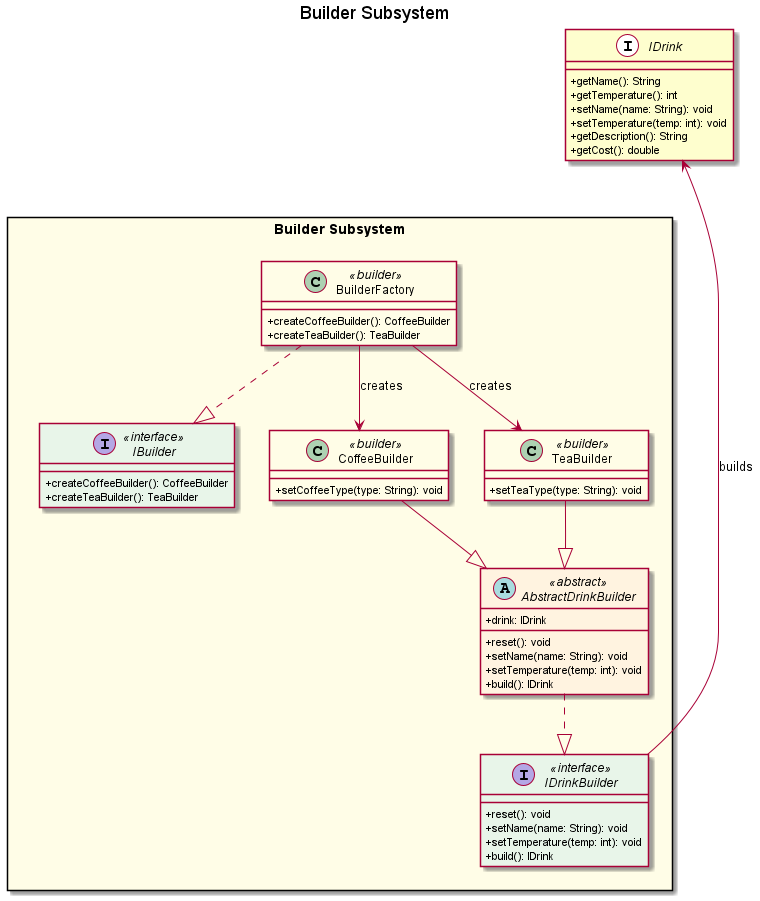

The diagram above was rendered by PlantUML. Its source (embedded in the PNG):
@startuml Builder Subsystem

' ==================== Color Definitions ====================
!define BUILDER_COLOR #FFFDE7
!define INTERFACE_COLOR #E8F5E9
!define ABSTRACT_COLOR #FFF3E0

skinparam classAttributeIconSize 0
skinparam class {
    BackgroundColor<<builder>> BUILDER_COLOR
    BackgroundColor<<interface>> INTERFACE_COLOR
    BackgroundColor<<abstract>> ABSTRACT_COLOR
}

title Builder Subsystem

together {
    ' External interface (from Product Subsystem) - positioned above
    interface IDrink << (I,External) >> {
        +getName(): String
        +getTemperature(): int
        +setName(name: String): void
        +setTemperature(temp: int): void
        +getDescription(): String
        +getCost(): double
    }
}

package "Builder Subsystem" <<Rectangle>> #FFFDE7 {
    
    ' Interface (exposed to other subsystems)
    interface IBuilder <<interface>> {
        +createCoffeeBuilder(): CoffeeBuilder
        +createTeaBuilder(): TeaBuilder
    }
    
    interface IDrinkBuilder <<interface>> {
        +reset(): void
        +setName(name: String): void
        +setTemperature(temp: int): void
        +build(): IDrink
    }
    
    ' Implementation
    class BuilderFactory <<builder>> {
        +createCoffeeBuilder(): CoffeeBuilder
        +createTeaBuilder(): TeaBuilder
    }
    
    ' Internal components
    abstract class AbstractDrinkBuilder <<abstract>> {
        +drink: IDrink
        +reset(): void
        +setName(name: String): void
        +setTemperature(temp: int): void
        +build(): IDrink
    }
    
    class CoffeeBuilder <<builder>> {
        +setCoffeeType(type: String): void
    }
    
    class TeaBuilder <<builder>> {
        +setTeaType(type: String): void
    }
    
    BuilderFactory ..|> IBuilder
    AbstractDrinkBuilder ..|> IDrinkBuilder
    CoffeeBuilder --|> AbstractDrinkBuilder
    TeaBuilder --|> AbstractDrinkBuilder
    BuilderFactory --> CoffeeBuilder : creates
    BuilderFactory --> TeaBuilder : creates
}

' Layout hints
IDrink -[hidden]down- "Builder Subsystem"

' Relationships
IDrinkBuilder -up-> IDrink : builds

@enduml